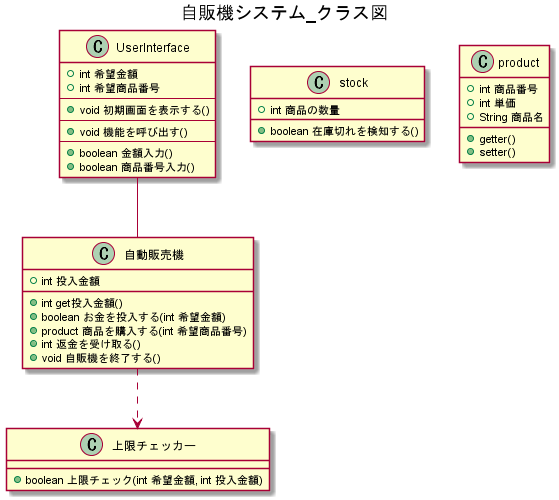

The diagram above was rendered by PlantUML. Its source (embedded in the PNG):
@startuml
title 自販機システム_クラス図


UserInterface -- 自動販売機
自動販売機 ..> 上限チェッカー

class UserInterface {
    +int 希望金額
    +int 希望商品番号
    --
    +void 初期画面を表示する()
    --
    +void 機能を呼び出す()
    --
    +boolean 金額入力()
    +boolean 商品番号入力() 
}

class 自動販売機 {
    +int 投入金額
    +int get投入金額()
    +boolean お金を投入する(int 希望金額)
    +product 商品を購入する(int 希望商品番号)
    +int 返金を受け取る()
    +void 自販機を終了する()
}

class 上限チェッカー{
    +boolean 上限チェック(int 希望金額, int 投入金額)
}



class stock {
    +int 商品の数量
    +boolean 在庫切れを検知する()
}

class product {
    +int 商品番号
    +int 単価
    +String 商品名
    +getter()
    +setter()
}


@enduml